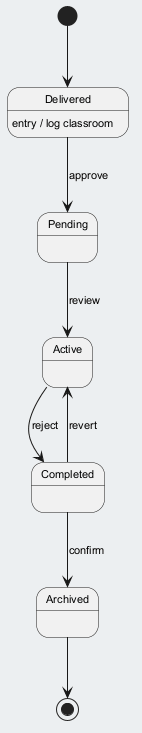

The diagram above was rendered by PlantUML. Its source (embedded in the PNG):
@startuml
skinparam backgroundColor #ECEFF1
skinparam classBackgroundColor #FFFFFF
skinparam classBorderColor #455A64
skinparam defaultFontSize 11
[*] --> Delivered
Delivered --> Pending : approve
Delivered : entry / log classroom
Pending --> Active : review
Active --> Completed : reject
Completed --> Archived : confirm
Completed --> Active : revert
Archived --> [*]
@enduml